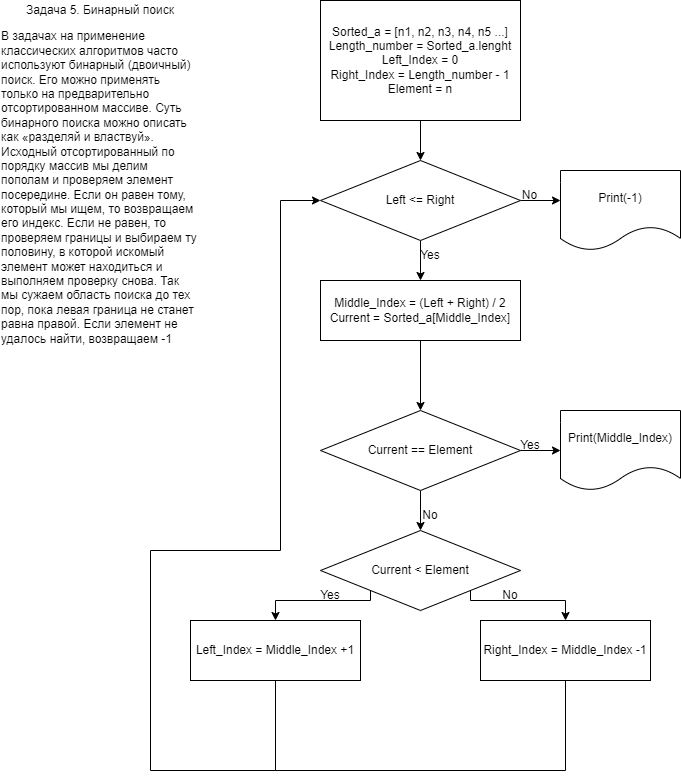

The diagram above was exported from draw.io. Its source (the exported page's mxGraphModel, read from the mxfile embedded in the PNG):
<mxGraphModel dx="1434" dy="756" grid="1" gridSize="10" guides="1" tooltips="1" connect="1" arrows="1" fold="1" page="1" pageScale="1" pageWidth="827" pageHeight="1169" math="0" shadow="0">
  <root>
    <mxCell id="0" />
    <mxCell id="1" parent="0" />
    <mxCell id="8JnavyYe-tuYsB6QFDHq-5" style="edgeStyle=orthogonalEdgeStyle;rounded=0;orthogonalLoop=1;jettySize=auto;html=1;exitX=0.5;exitY=1;exitDx=0;exitDy=0;entryX=0.5;entryY=0;entryDx=0;entryDy=0;fontFamily=Helvetica;fontSize=12;" edge="1" parent="1" source="8JnavyYe-tuYsB6QFDHq-1" target="8JnavyYe-tuYsB6QFDHq-4">
      <mxGeometry relative="1" as="geometry" />
    </mxCell>
    <mxCell id="8JnavyYe-tuYsB6QFDHq-1" value="Sorted_a = [n1, n2, n3, n4, n5 ...]&lt;br&gt;Length_number = Sorted_a.lenght&lt;br&gt;Left_Index = 0&lt;br&gt;Right_Index = Length_number - 1&lt;br&gt;Element = n" style="rounded=0;whiteSpace=wrap;html=1;" vertex="1" parent="1">
      <mxGeometry x="360" y="40" width="200" height="120" as="geometry" />
    </mxCell>
    <mxCell id="8JnavyYe-tuYsB6QFDHq-2" value="&lt;font style=&quot;font-size: 12px;&quot;&gt;Задача 5. Бинарный поиск&lt;br&gt;&lt;/font&gt;&lt;p style=&quot;box-sizing: inherit; text-align: start;&quot;&gt;&lt;font style=&quot;font-size: 12px;&quot;&gt;В задачах на применение классических алгоритмов часто используют бинарный (двоичный) поиск. Его можно применять только на предварительно отсортированном массиве.&amp;nbsp;&lt;span style=&quot;background-color: initial;&quot;&gt;Суть бинарного поиска можно описать как «разделяй и властвуй». Исходный отсортированный по порядку массив мы делим пополам и проверяем элемент посередине. Если он равен тому, который мы ищем, то возвращаем его индекс. Если не равен, то проверяем границы и выбираем ту половину, в которой искомый элемент может находиться и выполняем проверку снова. Так мы сужаем область поиска до тех пор, пока левая граница не станет равна правой. Если элемент не удалось найти, возвращаем -1&lt;/span&gt;&lt;/font&gt;&lt;/p&gt;" style="text;html=1;strokeColor=none;fillColor=none;align=center;verticalAlign=middle;whiteSpace=wrap;rounded=0;" vertex="1" parent="1">
      <mxGeometry x="40" y="40" width="200" height="360" as="geometry" />
    </mxCell>
    <mxCell id="8JnavyYe-tuYsB6QFDHq-8" value="" style="edgeStyle=orthogonalEdgeStyle;rounded=0;orthogonalLoop=1;jettySize=auto;html=1;fontFamily=Helvetica;fontSize=12;" edge="1" parent="1" source="8JnavyYe-tuYsB6QFDHq-4">
      <mxGeometry relative="1" as="geometry">
        <mxPoint x="460" y="320" as="targetPoint" />
      </mxGeometry>
    </mxCell>
    <mxCell id="8JnavyYe-tuYsB6QFDHq-20" style="edgeStyle=orthogonalEdgeStyle;rounded=0;orthogonalLoop=1;jettySize=auto;html=1;exitX=1;exitY=0.5;exitDx=0;exitDy=0;entryX=0;entryY=0.375;entryDx=0;entryDy=0;entryPerimeter=0;fontFamily=Helvetica;fontSize=12;" edge="1" parent="1" source="8JnavyYe-tuYsB6QFDHq-4" target="8JnavyYe-tuYsB6QFDHq-19">
      <mxGeometry relative="1" as="geometry" />
    </mxCell>
    <mxCell id="8JnavyYe-tuYsB6QFDHq-4" value="Left &amp;lt;= Right" style="rhombus;whiteSpace=wrap;html=1;fontFamily=Helvetica;fontSize=12;" vertex="1" parent="1">
      <mxGeometry x="360" y="200" width="200" height="80" as="geometry" />
    </mxCell>
    <mxCell id="8JnavyYe-tuYsB6QFDHq-10" style="edgeStyle=orthogonalEdgeStyle;rounded=0;orthogonalLoop=1;jettySize=auto;html=1;exitX=1;exitY=0.5;exitDx=0;exitDy=0;entryX=0;entryY=0.5;entryDx=0;entryDy=0;fontFamily=Helvetica;fontSize=12;" edge="1" parent="1" source="8JnavyYe-tuYsB6QFDHq-7" target="8JnavyYe-tuYsB6QFDHq-9">
      <mxGeometry relative="1" as="geometry" />
    </mxCell>
    <mxCell id="8JnavyYe-tuYsB6QFDHq-13" value="" style="edgeStyle=orthogonalEdgeStyle;rounded=0;orthogonalLoop=1;jettySize=auto;html=1;fontFamily=Helvetica;fontSize=12;" edge="1" parent="1" source="8JnavyYe-tuYsB6QFDHq-7" target="8JnavyYe-tuYsB6QFDHq-12">
      <mxGeometry relative="1" as="geometry" />
    </mxCell>
    <mxCell id="8JnavyYe-tuYsB6QFDHq-7" value="Current == Element" style="rhombus;whiteSpace=wrap;html=1;fontFamily=Helvetica;fontSize=12;" vertex="1" parent="1">
      <mxGeometry x="360" y="450" width="200" height="80" as="geometry" />
    </mxCell>
    <mxCell id="8JnavyYe-tuYsB6QFDHq-9" value="Print(Middle_Index)" style="shape=document;whiteSpace=wrap;html=1;boundedLbl=1;fontFamily=Helvetica;fontSize=12;" vertex="1" parent="1">
      <mxGeometry x="600" y="450" width="120" height="80" as="geometry" />
    </mxCell>
    <mxCell id="8JnavyYe-tuYsB6QFDHq-11" value="Yes" style="text;html=1;strokeColor=none;fillColor=none;align=center;verticalAlign=middle;whiteSpace=wrap;rounded=0;fontFamily=Helvetica;fontSize=12;" vertex="1" parent="1">
      <mxGeometry x="540" y="470" width="60" height="30" as="geometry" />
    </mxCell>
    <mxCell id="8JnavyYe-tuYsB6QFDHq-17" style="edgeStyle=orthogonalEdgeStyle;rounded=0;orthogonalLoop=1;jettySize=auto;html=1;exitX=1;exitY=1;exitDx=0;exitDy=0;fontFamily=Helvetica;fontSize=12;" edge="1" parent="1" source="8JnavyYe-tuYsB6QFDHq-12" target="8JnavyYe-tuYsB6QFDHq-16">
      <mxGeometry relative="1" as="geometry">
        <Array as="points">
          <mxPoint x="510" y="640" />
          <mxPoint x="605" y="640" />
        </Array>
      </mxGeometry>
    </mxCell>
    <mxCell id="8JnavyYe-tuYsB6QFDHq-18" style="edgeStyle=orthogonalEdgeStyle;rounded=0;orthogonalLoop=1;jettySize=auto;html=1;exitX=0;exitY=1;exitDx=0;exitDy=0;fontFamily=Helvetica;fontSize=12;" edge="1" parent="1" source="8JnavyYe-tuYsB6QFDHq-12" target="8JnavyYe-tuYsB6QFDHq-15">
      <mxGeometry relative="1" as="geometry">
        <Array as="points">
          <mxPoint x="410" y="640" />
          <mxPoint x="315" y="640" />
        </Array>
      </mxGeometry>
    </mxCell>
    <mxCell id="8JnavyYe-tuYsB6QFDHq-12" value="Current &amp;lt; Element" style="rhombus;whiteSpace=wrap;html=1;fontFamily=Helvetica;fontSize=12;" vertex="1" parent="1">
      <mxGeometry x="360" y="570" width="200" height="80" as="geometry" />
    </mxCell>
    <mxCell id="8JnavyYe-tuYsB6QFDHq-14" value="No" style="text;html=1;strokeColor=none;fillColor=none;align=center;verticalAlign=middle;whiteSpace=wrap;rounded=0;fontFamily=Helvetica;fontSize=12;" vertex="1" parent="1">
      <mxGeometry x="440" y="540" width="60" height="30" as="geometry" />
    </mxCell>
    <mxCell id="8JnavyYe-tuYsB6QFDHq-15" value="Left_Index = Middle_Index +1" style="rounded=0;whiteSpace=wrap;html=1;fontFamily=Helvetica;fontSize=12;" vertex="1" parent="1">
      <mxGeometry x="230" y="660" width="170" height="60" as="geometry" />
    </mxCell>
    <mxCell id="8JnavyYe-tuYsB6QFDHq-25" style="edgeStyle=orthogonalEdgeStyle;rounded=0;orthogonalLoop=1;jettySize=auto;html=1;exitX=0.5;exitY=1;exitDx=0;exitDy=0;fontFamily=Helvetica;fontSize=12;entryX=0;entryY=0.5;entryDx=0;entryDy=0;" edge="1" parent="1" source="8JnavyYe-tuYsB6QFDHq-16" target="8JnavyYe-tuYsB6QFDHq-4">
      <mxGeometry relative="1" as="geometry">
        <mxPoint x="320" y="240" as="targetPoint" />
        <Array as="points">
          <mxPoint x="605" y="810" />
          <mxPoint x="190" y="810" />
          <mxPoint x="190" y="590" />
          <mxPoint x="320" y="590" />
          <mxPoint x="320" y="240" />
        </Array>
      </mxGeometry>
    </mxCell>
    <mxCell id="8JnavyYe-tuYsB6QFDHq-16" value="Right_Index = Middle_Index -1" style="rounded=0;whiteSpace=wrap;html=1;fontFamily=Helvetica;fontSize=12;" vertex="1" parent="1">
      <mxGeometry x="520" y="660" width="170" height="60" as="geometry" />
    </mxCell>
    <mxCell id="8JnavyYe-tuYsB6QFDHq-19" value="Print(-1)" style="shape=document;whiteSpace=wrap;html=1;boundedLbl=1;fontFamily=Helvetica;fontSize=12;" vertex="1" parent="1">
      <mxGeometry x="600" y="210" width="120" height="80" as="geometry" />
    </mxCell>
    <mxCell id="8JnavyYe-tuYsB6QFDHq-21" value="Yes" style="text;html=1;strokeColor=none;fillColor=none;align=center;verticalAlign=middle;whiteSpace=wrap;rounded=0;fontFamily=Helvetica;fontSize=12;" vertex="1" parent="1">
      <mxGeometry x="340" y="620" width="60" height="30" as="geometry" />
    </mxCell>
    <mxCell id="8JnavyYe-tuYsB6QFDHq-22" value="No" style="text;html=1;strokeColor=none;fillColor=none;align=center;verticalAlign=middle;whiteSpace=wrap;rounded=0;fontFamily=Helvetica;fontSize=12;" vertex="1" parent="1">
      <mxGeometry x="520" y="620" width="60" height="30" as="geometry" />
    </mxCell>
    <mxCell id="8JnavyYe-tuYsB6QFDHq-23" value="Yes" style="text;html=1;strokeColor=none;fillColor=none;align=center;verticalAlign=middle;whiteSpace=wrap;rounded=0;fontFamily=Helvetica;fontSize=12;" vertex="1" parent="1">
      <mxGeometry x="440" y="280" width="60" height="30" as="geometry" />
    </mxCell>
    <mxCell id="8JnavyYe-tuYsB6QFDHq-26" value="" style="endArrow=none;html=1;rounded=0;fontFamily=Helvetica;fontSize=12;entryX=0.5;entryY=1;entryDx=0;entryDy=0;" edge="1" parent="1" target="8JnavyYe-tuYsB6QFDHq-15">
      <mxGeometry width="50" height="50" relative="1" as="geometry">
        <mxPoint x="315" y="810" as="sourcePoint" />
        <mxPoint x="140" y="650" as="targetPoint" />
      </mxGeometry>
    </mxCell>
    <mxCell id="8JnavyYe-tuYsB6QFDHq-29" value="No" style="text;html=1;align=center;verticalAlign=middle;resizable=0;points=[];autosize=1;strokeColor=none;fillColor=none;fontSize=12;fontFamily=Helvetica;" vertex="1" parent="1">
      <mxGeometry x="549" y="220" width="40" height="30" as="geometry" />
    </mxCell>
    <mxCell id="8JnavyYe-tuYsB6QFDHq-32" style="edgeStyle=orthogonalEdgeStyle;rounded=0;orthogonalLoop=1;jettySize=auto;html=1;exitX=0.5;exitY=1;exitDx=0;exitDy=0;entryX=0.5;entryY=0;entryDx=0;entryDy=0;fontFamily=Helvetica;fontSize=12;" edge="1" parent="1" source="8JnavyYe-tuYsB6QFDHq-30" target="8JnavyYe-tuYsB6QFDHq-7">
      <mxGeometry relative="1" as="geometry" />
    </mxCell>
    <mxCell id="8JnavyYe-tuYsB6QFDHq-30" value="Middle_Index = (Left + Right) / 2&lt;br style=&quot;border-color: var(--border-color);&quot;&gt;Current = Sorted_a[Middle_Index]" style="rounded=0;whiteSpace=wrap;html=1;fontFamily=Helvetica;fontSize=12;" vertex="1" parent="1">
      <mxGeometry x="360" y="320" width="200" height="60" as="geometry" />
    </mxCell>
  </root>
</mxGraphModel>